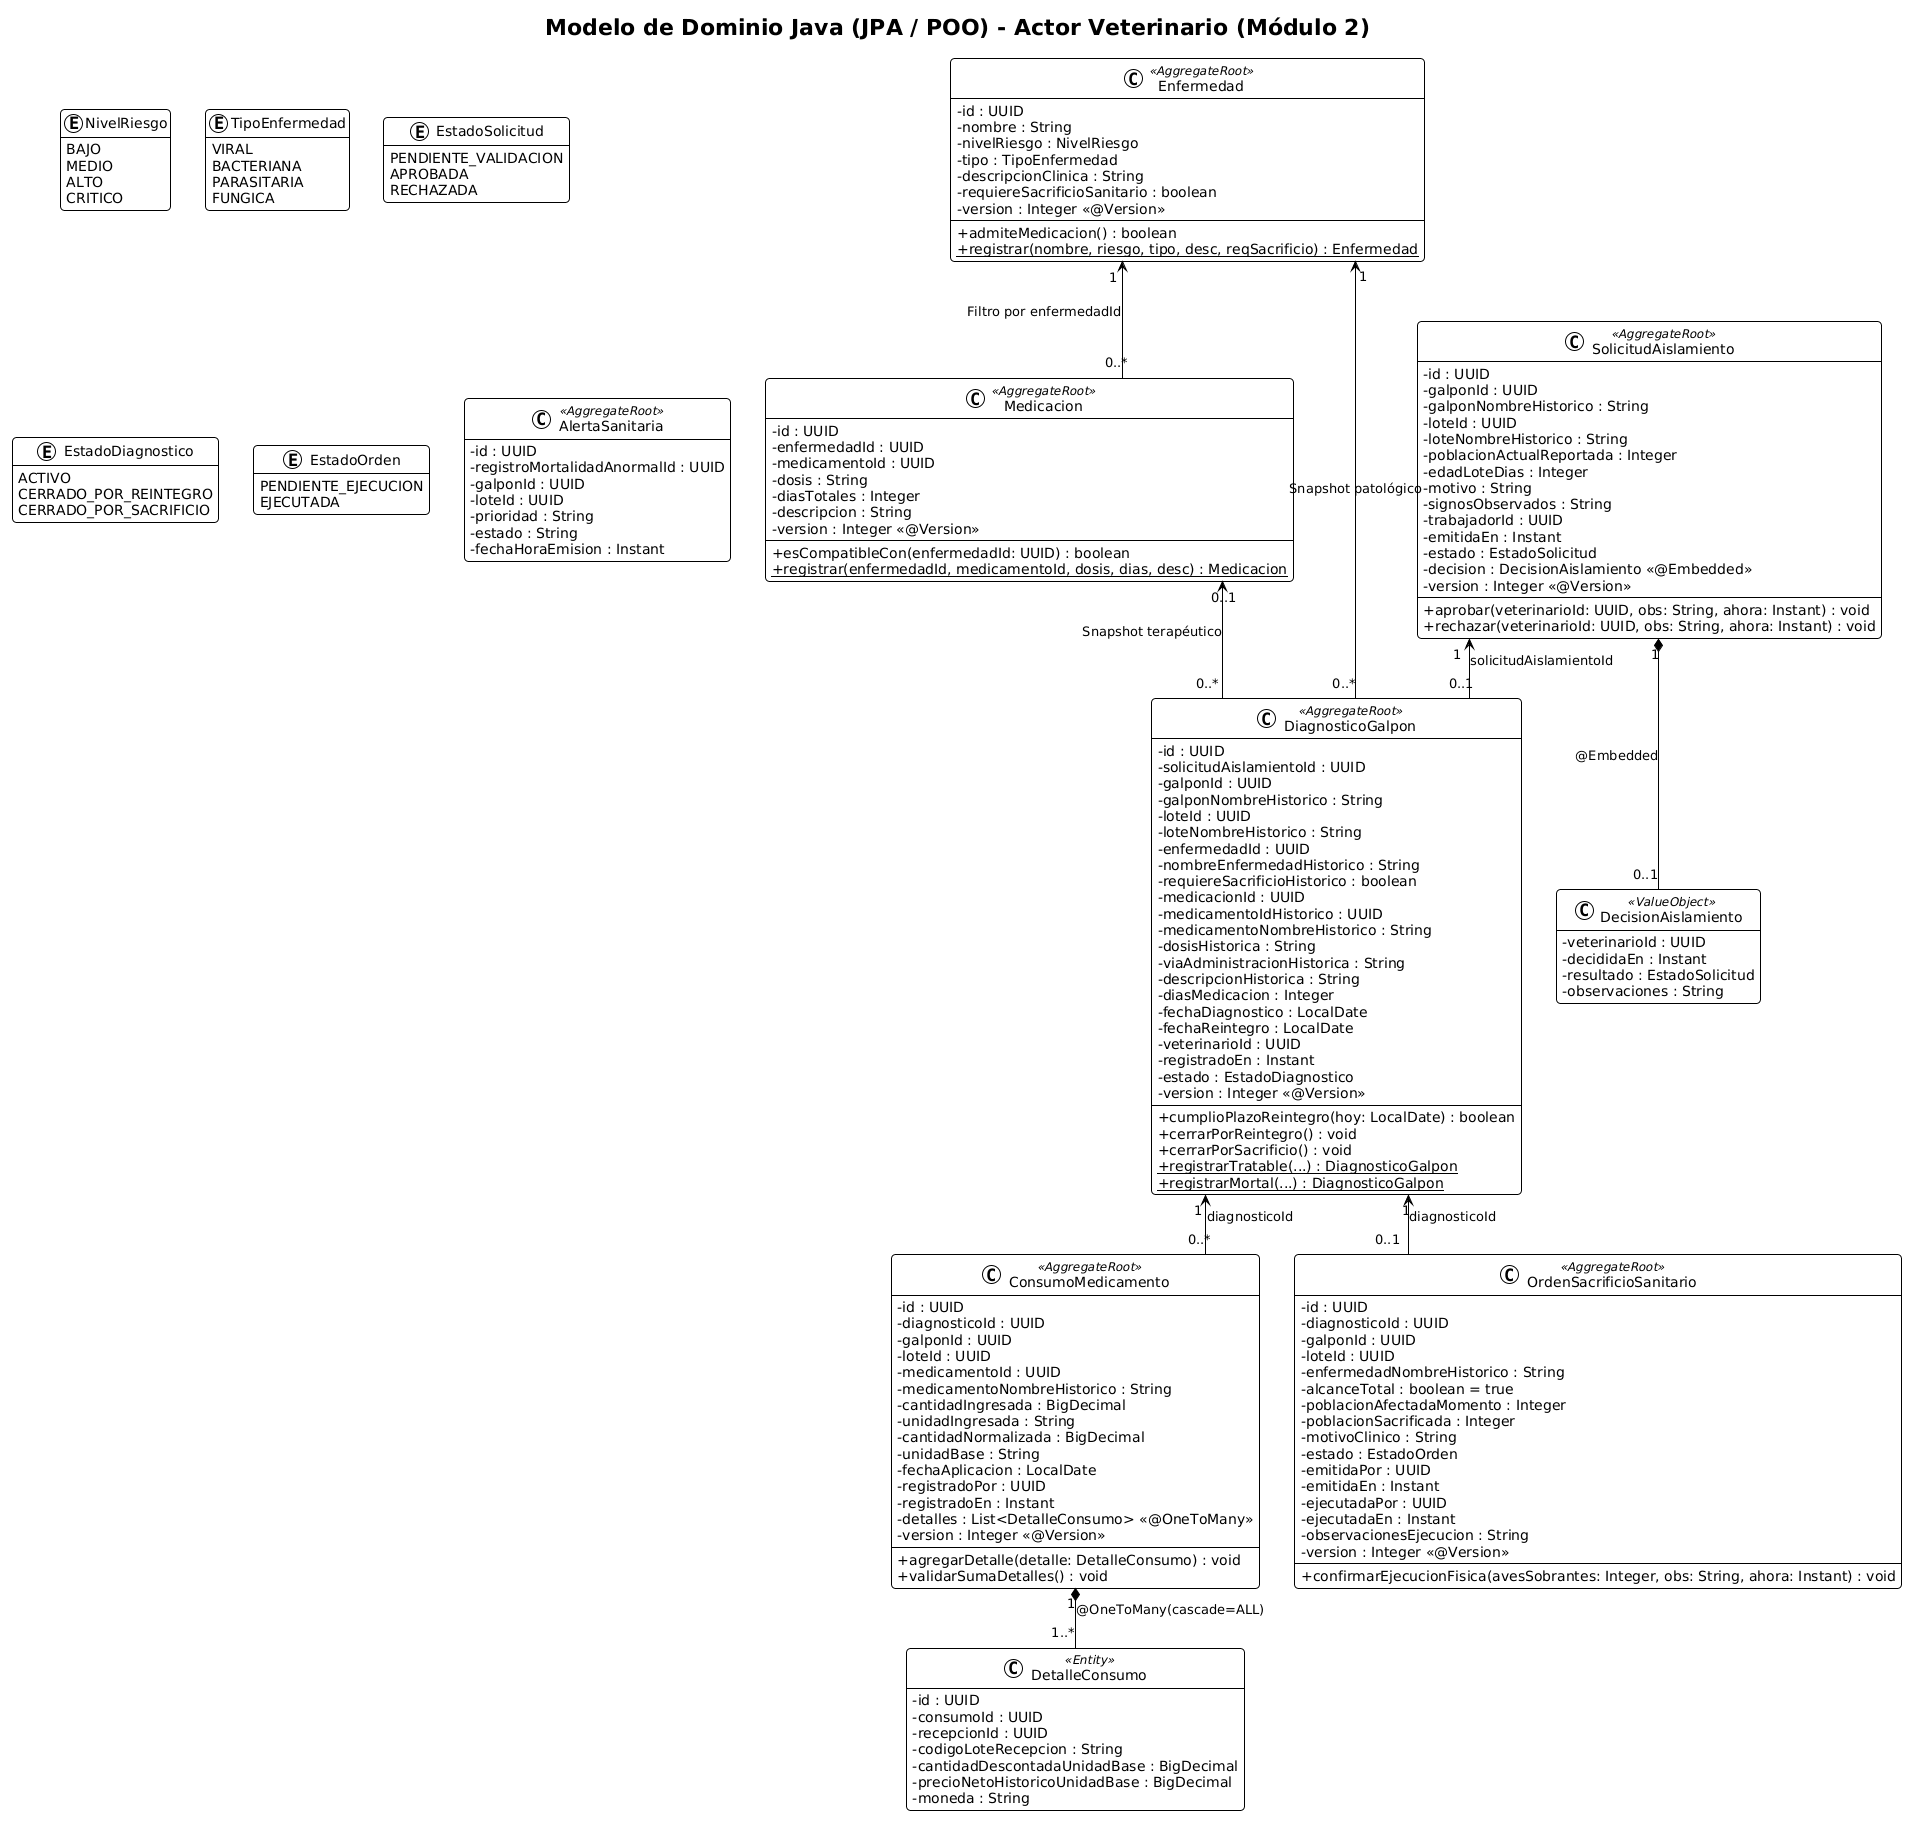

The diagram above was rendered by PlantUML. Its source (embedded in the PNG):
@startuml
!theme plain
skinparam classAttributeIconSize 0
skinparam shadowing false
skinparam roundcorner 8
skinparam linetype ortho
hide empty members

title Modelo de Dominio Java (JPA / POO) - Actor Veterinario (Módulo 2)

' ================= ENUMS (Mapeados con @Enumerated(EnumType.STRING)) =================
enum NivelRiesgo {
  BAJO
  MEDIO
  ALTO
  CRITICO
}

enum TipoEnfermedad {
  VIRAL
  BACTERIANA
  PARASITARIA
  FUNGICA
}

enum EstadoSolicitud {
  PENDIENTE_VALIDACION
  APROBADA
  RECHAZADA
}

enum EstadoDiagnostico {
  ACTIVO
  CERRADO_POR_REINTEGRO
  CERRADO_POR_SACRIFICIO
}

enum EstadoOrden {
  PENDIENTE_EJECUCION
  EJECUTADA
}

' ================= AGREGADOS DE DOMINIO (@Entity) =================

class Enfermedad <<AggregateRoot>> {
  - id : UUID
  - nombre : String
  - nivelRiesgo : NivelRiesgo
  - tipo : TipoEnfermedad
  - descripcionClinica : String
  - requiereSacrificioSanitario : boolean
  - version : Integer <<@Version>>
  --
  + admiteMedicacion() : boolean
  + {static} registrar(nombre, riesgo, tipo, desc, reqSacrificio) : Enfermedad
}

class Medicacion <<AggregateRoot>> {
  - id : UUID
  - enfermedadId : UUID
  - medicamentoId : UUID
  - dosis : String
  - diasTotales : Integer
  - descripcion : String
  - version : Integer <<@Version>>
  --
  + esCompatibleCon(enfermedadId: UUID) : boolean
  + {static} registrar(enfermedadId, medicamentoId, dosis, dias, desc) : Medicacion
}

class SolicitudAislamiento <<AggregateRoot>> {
  - id : UUID
  - galponId : UUID
  - galponNombreHistorico : String
  - loteId : UUID
  - loteNombreHistorico : String
  - poblacionActualReportada : Integer
  - edadLoteDias : Integer
  - motivo : String
  - signosObservados : String
  - trabajadorId : UUID
  - emitidaEn : Instant
  - estado : EstadoSolicitud
  - decision : DecisionAislamiento <<@Embedded>>
  - version : Integer <<@Version>>
  --
  + aprobar(veterinarioId: UUID, obs: String, ahora: Instant) : void
  + rechazar(veterinarioId: UUID, obs: String, ahora: Instant) : void
}

class DecisionAislamiento <<ValueObject>> {
  - veterinarioId : UUID
  - decididaEn : Instant
  - resultado : EstadoSolicitud
  - observaciones : String
}

class DiagnosticoGalpon <<AggregateRoot>> {
  - id : UUID
  - solicitudAislamientoId : UUID
  - galponId : UUID
  - galponNombreHistorico : String
  - loteId : UUID
  - loteNombreHistorico : String
  - enfermedadId : UUID
  - nombreEnfermedadHistorico : String
  - requiereSacrificioHistorico : boolean
  - medicacionId : UUID
  - medicamentoIdHistorico : UUID
  - medicamentoNombreHistorico : String
  - dosisHistorica : String
  - viaAdministracionHistorica : String
  - descripcionHistorica : String
  - diasMedicacion : Integer
  - fechaDiagnostico : LocalDate
  - fechaReintegro : LocalDate
  - veterinarioId : UUID
  - registradoEn : Instant
  - estado : EstadoDiagnostico
  - version : Integer <<@Version>>
  --
  + cumplioPlazoReintegro(hoy: LocalDate) : boolean
  + cerrarPorReintegro() : void
  + cerrarPorSacrificio() : void
  + {static} registrarTratable(...) : DiagnosticoGalpon
  + {static} registrarMortal(...) : DiagnosticoGalpon
}

class ConsumoMedicamento <<AggregateRoot>> {
  - id : UUID
  - diagnosticoId : UUID
  - galponId : UUID
  - loteId : UUID
  - medicamentoId : UUID
  - medicamentoNombreHistorico : String
  - cantidadIngresada : BigDecimal
  - unidadIngresada : String
  - cantidadNormalizada : BigDecimal
  - unidadBase : String
  - fechaAplicacion : LocalDate
  - registradoPor : UUID
  - registradoEn : Instant
  - detalles : List<DetalleConsumo> <<@OneToMany>>
  - version : Integer <<@Version>>
  --
  + agregarDetalle(detalle: DetalleConsumo) : void
  + validarSumaDetalles() : void
}

class DetalleConsumo <<Entity>> {
  - id : UUID
  - consumoId : UUID
  - recepcionId : UUID
  - codigoLoteRecepcion : String
  - cantidadDescontadaUnidadBase : BigDecimal
  - precioNetoHistoricoUnidadBase : BigDecimal
  - moneda : String
}

class OrdenSacrificioSanitario <<AggregateRoot>> {
  - id : UUID
  - diagnosticoId : UUID
  - galponId : UUID
  - loteId : UUID
  - enfermedadNombreHistorico : String
  - alcanceTotal : boolean = true
  - poblacionAfectadaMomento : Integer
  - poblacionSacrificada : Integer
  - motivoClinico : String
  - estado : EstadoOrden
  - emitidaPor : UUID
  - emitidaEn : Instant
  - ejecutadaPor : UUID
  - ejecutadaEn : Instant
  - observacionesEjecucion : String
  - version : Integer <<@Version>>
  --
  + confirmarEjecucionFisica(avesSobrantes: Integer, obs: String, ahora: Instant) : void
}

class AlertaSanitaria <<AggregateRoot>> {
  - id : UUID
  - registroMortalidadAnormalId : UUID
  - galponId : UUID
  - loteId : UUID
  - prioridad : String
  - estado : String
  - fechaHoraEmision : Instant
}

' ================= RELACIONES ESTRUCTURALES =================

Enfermedad "1" <-- "0..*" Medicacion : "Filtro por enfermedadId"

SolicitudAislamiento "1" *-- "0..1" DecisionAislamiento : "@Embedded"

SolicitudAislamiento "1" <-- "0..1" DiagnosticoGalpon : "solicitudAislamientoId"
Enfermedad "1" <-- "0..*" DiagnosticoGalpon : "Snapshot patológico"
Medicacion "0..1" <-- "0..*" DiagnosticoGalpon : "Snapshot terapéutico"

DiagnosticoGalpon "1" <-- "0..*" ConsumoMedicamento : "diagnosticoId"
ConsumoMedicamento "1" *-- "1..*" DetalleConsumo : "@OneToMany(cascade=ALL)"

DiagnosticoGalpon "1" <-- "0..1" OrdenSacrificioSanitario : "diagnosticoId"
@enduml